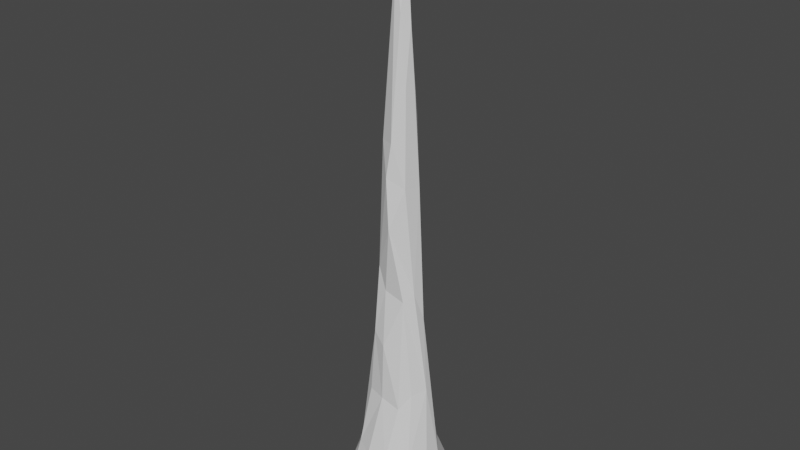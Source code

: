 # Source: CS_ss7.blend  (saved by Blender 2.80.75; exported with 4.5.12 LTS)
import bpy
from mathutils import Matrix  # noqa: F401  (used for matrix-valued properties, if any)

bpy.ops.wm.read_factory_settings(use_empty=True)
scene = bpy.context.scene
scene.name = 'Scene'

# ---- collections
col_collection = bpy.data.collections.new('Collection'); scene.collection.children.link(col_collection)

# ---- world
world_world = bpy.data.worlds.new('World'); scene.world = world_world
world_world.use_nodes = True; world_world.node_tree.nodes.clear()
_N = world_world.node_tree.nodes; _L = world_world.node_tree.links
n0 = _N.new('ShaderNodeOutputWorld'); n0.name = 'World Output'; n0.location = (300, 300)
n1 = _N.new('ShaderNodeBackground'); n1.name = 'Background'; n1.location = (10, 300)
n1.inputs[0].default_value = (0.05088, 0.05088, 0.05088, 1.0)
_L.new(n1.outputs[0], n0.inputs[0])
n0.is_active_output = True
world_world.color = (0.05088, 0.05088, 0.05088)
world_world.use_sun_shadow = False
world_world.sun_shadow_jitter_overblur = 0.0

# ---- meshes
me_icosphere = bpy.data.meshes.new('Icosphere')
me_icosphere.from_pydata([(0.5707, 0.8408, -0.03037), (0.2009, 0.01687, 8.836), (0.453, 0.08486, 3.578), (0.4865, -0.2773, 2.131), (-0.9542, 0.2456, -0.1033), (0.9297, -0.02302, 0.2082), (0.2749, 0.4134, 2.078), (0.001833, 0.1273, -0.3361), (0.6233, -0.0243, 2.188), (0.3009, -0.4248, 1.832), (-0.9433, -0.2848, -0.09824), (-0.104, -0.2722, 4.086), (0.7586, 0.171, 0.7547), (-0.24, -0.01107, 8.19), (-0.03849, -0.0685, 9.852), (-0.3744, 0.07995, 4.594), (0.07487, -0.1178, 10.83), (-0.2347, 0.3989, 2.215), (0.03084, 0.0954, 9.581), (0.05508, -0.3763, 5.338), (-0.4936, -0.5544, 0.8568), (-0.1707, 0.2145, 7.465), (0.2719, -0.2037, 6.085), (0.002235, 0.06737, 10.88), (-0.1209, 0.03126, 10.85), (-0.5753, 0.802, -0.1252), (-0.2435, -0.1477, 6.829), (-0.6779, 0.399, 0.6985), (-0.3853, -0.3567, 1.97), (-0.05228, 0.2936, 6.929), (-0.127, 0.04822, 9.446), (-0.459, -0.03669, 3.985), (0.0305, -0.2719, 6.857), (-0.2007, 0.2656, 4.014), (-0.5009, 0.2599, 2.167), (0.1987, 0.2924, 3.985), (3.366e-05, 1.013, -0.1095), (0.1183, 0.04373, 10.82), (0.2586, 0.05487, 7.694), (-0.06588, -0.1027, 10.65), (0.1999, -0.6803, 0.7969), (0.1016, -0.1195, 8.987), (0.5888, -0.4982, 0.7501), (-0.2973, -0.3377, 3.215), (0.008025, 0.4533, 2.985), (0.2156, -0.1245, 7.807), (-0.02263, -0.4403, 3.061), (-0.8086, 0.4721, 0.2544), (-0.7755, -0.1821, 0.6722), (-0.3029, 0.3552, 3.218), (0.1213, 0.02826, 9.989), (-0.03687, -0.3218, 6.246), (-0.06095, 0.648, 0.9934), (0.1237, 0.2843, 7.182), (0.09544, 0.3149, 5.862), (0.3735, 0.6334, 0.6945), (0.309, -0.8605, 0.3148), (-0.1195, 0.3602, 5.316), (0.913, 0.3682, -0.1224), (-0.4961, 0.02739, 3.111), (-0.05618, -0.4447, 1.945), (-0.3173, -0.1808, 4.468), (0.2847, -0.2714, 3.977), (0.3339, 0.08888, 6.056), (0.397, -0.1098, 4.113), (-0.7378, 0.4206, -0.2441), (-0.7914, -0.463, 0.2649), (0.0102, -1.004, -0.04086), (0.8279, 0.3592, -0.2401), (-0.003016, 0.9306, -0.2435), (-0.1794, -0.71, 0.779), (-0.4458, 0.6564, 0.6278), (-0.5775, -0.8144, -0.05153), (0.7386, -0.1388, 0.8356), (0.9062, -0.3893, -0.1136), (0.5941, -0.8075, -0.06694), (-0.9051, -0.1039, -0.2074)], [], [(42, 3, 9), (38, 22, 63), (43, 46, 11), (10, 72, 66), (67, 7, 75), (17, 44, 6), (15, 13, 21), (33, 15, 57), (13, 61, 26), (46, 9, 62), (33, 49, 15), (0, 68, 69), (68, 0, 58), (0, 69, 36), (13, 26, 14), (71, 17, 6), (66, 20, 48), (4, 25, 65), (6, 35, 2), (69, 7, 65), (61, 11, 19), (66, 72, 20), (23, 18, 24), (41, 32, 45), (42, 75, 74), (36, 71, 52), (26, 51, 32), (67, 70, 72), (19, 11, 62), (27, 17, 71), (20, 28, 48), (48, 47, 4), (7, 76, 65), (41, 45, 1), (68, 74, 7), (43, 61, 31), (31, 15, 59), (42, 56, 75), (59, 15, 49), (38, 1, 45), (8, 42, 73), (51, 26, 61), (45, 32, 22), (29, 54, 57), (43, 60, 46), (52, 71, 6), (72, 10, 76), (35, 6, 44), (57, 35, 33), (12, 73, 5), (43, 48, 28), (49, 44, 17), (0, 36, 55), (25, 4, 47), (1, 38, 53), (37, 50, 18), (12, 55, 6), (53, 18, 1), (48, 4, 10), (69, 25, 36), (74, 58, 5), (74, 75, 7), (63, 35, 54), (27, 59, 34), (3, 62, 9), (54, 35, 57), (67, 75, 56), (59, 27, 48), (25, 47, 71), (12, 5, 58), (42, 8, 3), (35, 63, 2), (50, 37, 16), (40, 56, 42), (12, 0, 55), (72, 70, 20), (30, 18, 21), (14, 50, 16), (76, 67, 72), (30, 21, 13), (53, 29, 21), (63, 53, 38), (16, 39, 14), (62, 3, 8), (58, 74, 68), (28, 20, 60), (31, 61, 15), (2, 63, 64), (8, 2, 64), (14, 39, 24), (44, 33, 35), (19, 62, 64), (37, 18, 23), (48, 43, 59), (36, 25, 71), (67, 56, 70), (51, 61, 19), (76, 10, 4), (25, 69, 65), (16, 24, 39), (37, 23, 16), (29, 57, 21), (48, 10, 66), (18, 53, 21), (15, 61, 13), (52, 55, 36), (38, 45, 22), (50, 14, 41), (12, 58, 0), (54, 29, 53), (34, 49, 17), (47, 27, 71), (14, 26, 32), (62, 11, 46), (33, 44, 49), (2, 8, 12), (30, 13, 14), (67, 76, 7), (9, 60, 40), (8, 73, 12), (74, 5, 73), (2, 12, 6), (1, 50, 41), (54, 53, 63), (57, 15, 21), (56, 40, 70), (61, 43, 11), (40, 60, 70), (14, 24, 30), (60, 43, 28), (31, 59, 43), (51, 19, 22), (27, 34, 17), (22, 19, 64), (7, 69, 68), (42, 74, 73), (18, 30, 24), (50, 1, 18), (40, 42, 9), (32, 41, 14), (63, 22, 64), (60, 20, 70), (32, 51, 22), (23, 24, 16), (48, 27, 47), (49, 34, 59), (55, 52, 6), (46, 60, 9), (64, 62, 8), (65, 76, 4)])
_uv = me_icosphere.uv_layers.new(name='UVMap')
_uv.uv.foreach_set('vector', [0.0, 0.0, 0.0, 0.0, 0.0, 0.0, 0.0, 0.0, 0.0, 0.0, 0.0, 0.0, 0.0, 0.0, 0.0, 0.0, 0.0, 0.0, 0.0, 0.0, 0.0, 0.0, 0.0, 0.0, 0.0, 0.0, 0.0, 0.0, 0.0, 0.0, 0.0, 0.0, 0.0, 0.0, 0.0, 0.0, 0.0, 0.0, 0.0, 0.0, 0.0, 0.0, 0.0, 0.0, 0.0, 0.0, 0.0, 0.0, 0.0, 0.0, 0.0, 0.0, 0.0, 0.0, 0.0, 0.0, 0.0, 0.0, 0.0, 0.0, 0.0, 0.0, 0.0, 0.0, 0.0, 0.0, 0.0, 0.0, 0.0, 0.0, 0.0, 0.0, 0.0, 0.0, 0.0, 0.0, 0.0, 0.0, 0.0, 0.0, 0.0, 0.0, 0.0, 0.0, 0.0, 0.0, 0.0, 0.0, 0.0, 0.0, 0.0, 0.0, 0.0, 0.0, 0.0, 0.0, 0.0, 0.0, 0.0, 0.0, 0.0, 0.0, 0.0, 0.0, 0.0, 0.0, 0.0, 0.0, 0.0, 0.0, 0.0, 0.0, 0.0, 0.0, 0.0, 0.0, 0.0, 0.0, 0.0, 0.0, 0.0, 0.0, 0.0, 0.0, 0.0, 0.0, 0.0, 0.0, 0.0, 0.0, 0.0, 0.0, 0.0, 0.0, 0.0, 0.0, 0.0, 0.0, 0.0, 0.0, 0.0, 0.0, 0.0, 0.0, 0.0, 0.0, 0.0, 0.0, 0.0, 0.0, 0.0, 0.0, 0.0, 0.0, 0.0, 0.0, 0.0, 0.0, 0.0, 0.0, 0.0, 0.0, 0.0, 0.0, 0.0, 0.0, 0.0, 0.0, 0.0, 0.0, 0.0, 0.0, 0.0, 0.0, 0.0, 0.0, 0.0, 0.0, 0.0, 0.0, 0.0, 0.0, 0.0, 0.0, 0.0, 0.0, 0.0, 0.0, 0.0, 0.0, 0.0, 0.0, 0.0, 0.0, 0.0, 0.0, 0.0, 0.0, 0.0, 0.0, 0.0, 0.0, 0.0, 0.0, 0.0, 0.0, 0.0, 0.0, 0.0, 0.0, 0.0, 0.0, 0.0, 0.0, 0.0, 0.0, 0.0, 0.0, 0.0, 0.0, 0.0, 0.0, 0.0, 0.0, 0.0, 0.0, 0.0, 0.0, 0.0, 0.0, 0.0, 0.0, 0.0, 0.0, 0.0, 0.0, 0.0, 0.0, 0.0, 0.0, 0.0, 0.0, 0.0, 0.0, 0.0, 0.0, 0.0, 0.0, 0.0, 0.0, 0.0, 0.0, 0.0, 0.0, 0.0, 0.0, 0.0, 0.0, 0.0, 0.0, 0.0, 0.0, 0.0, 0.0, 0.0, 0.0, 0.0, 0.0, 0.0, 0.0, 0.0, 0.0, 0.0, 0.0, 0.0, 0.0, 0.0, 0.0, 0.0, 0.0, 0.0, 0.0, 0.0, 0.0, 0.0, 0.0, 0.0, 0.0, 0.0, 0.0, 0.0, 0.0, 0.0, 0.0, 0.0, 0.0, 0.0, 0.0, 0.0, 0.0, 0.0, 0.0, 0.0, 0.0, 0.0, 0.0, 0.0, 0.0, 0.0, 0.0, 0.0, 0.0, 0.0, 0.0, 0.0, 0.0, 0.0, 0.0, 0.0, 0.0, 0.0, 0.0, 0.0, 0.0, 0.0, 0.0, 0.0, 0.0, 0.0, 0.0, 0.0, 0.0, 0.0, 0.0, 0.0, 0.0, 0.0, 0.0, 0.0, 0.0, 0.0, 0.0, 0.0, 0.0, 0.0, 0.0, 0.0, 0.0, 0.0, 0.0, 0.0, 0.0, 0.0, 0.0, 0.0, 0.0, 0.0, 0.0, 0.0, 0.0, 0.0, 0.0, 0.0, 0.0, 0.0, 0.0, 0.0, 0.0, 0.0, 0.0, 0.0, 0.0, 0.0, 0.0, 0.0, 0.0, 0.0, 0.0, 0.0, 0.0, 0.0, 0.0, 0.0, 0.0, 0.0, 0.0, 0.0, 0.0, 0.0, 0.0, 0.0, 0.0, 0.0, 0.0, 0.0, 0.0, 0.0, 0.0, 0.0, 0.0, 0.0, 0.0, 0.0, 0.0, 0.0, 0.0, 0.0, 0.0, 0.0, 0.0, 0.0, 0.0, 0.0, 0.0, 0.0, 0.0, 0.0, 0.0, 0.0, 0.0, 0.0, 0.0, 0.0, 0.0, 0.0, 0.0, 0.0, 0.0, 0.0, 0.0, 0.0, 0.0, 0.0, 0.0, 0.0, 0.0, 0.0, 0.0, 0.0, 0.0, 0.0, 0.0, 0.0, 0.0, 0.0, 0.0, 0.0, 0.0, 0.0, 0.0, 0.0, 0.0, 0.0, 0.0, 0.0, 0.0, 0.0, 0.0, 0.0, 0.0, 0.0, 0.0, 0.0, 0.0, 0.0, 0.0, 0.0, 0.0, 0.0, 0.0, 0.0, 0.0, 0.0, 0.0, 0.0, 0.0, 0.0, 0.0, 0.0, 0.0, 0.0, 0.0, 0.0, 0.0, 0.0, 0.0, 0.0, 0.0, 0.0, 0.0, 0.0, 0.0, 0.0, 0.0, 0.0, 0.0, 0.0, 0.0, 0.0, 0.0, 0.0, 0.0, 0.0, 0.0, 0.0, 0.0, 0.0, 0.0, 0.0, 0.0, 0.0, 0.0, 0.0, 0.0, 0.0, 0.0, 0.0, 0.0, 0.0, 0.0, 0.0, 0.0, 0.0, 0.0, 0.0, 0.0, 0.0, 0.0, 0.0, 0.0, 0.0, 0.0, 0.0, 0.0, 0.0, 0.0, 0.0, 0.0, 0.0, 0.0, 0.0, 0.0, 0.0, 0.0, 0.0, 0.0, 0.0, 0.0, 0.0, 0.0, 0.0, 0.0, 0.0, 0.0, 0.0, 0.0, 0.0, 0.0, 0.0, 0.0, 0.0, 0.0, 0.0, 0.0, 0.0, 0.0, 0.0, 0.0, 0.0, 0.0, 0.0, 0.0, 0.0, 0.0, 0.0, 0.0, 0.0, 0.0, 0.0, 0.0, 0.0, 0.0, 0.0, 0.0, 0.0, 0.0, 0.0, 0.0, 0.0, 0.0, 0.0, 0.0, 0.0, 0.0, 0.0, 0.0, 0.0, 0.0, 0.0, 0.0, 0.0, 0.0, 0.0, 0.0, 0.0, 0.0, 0.0, 0.0, 0.0, 0.0, 0.0, 0.0, 0.0, 0.0, 0.0, 0.0, 0.0, 0.0, 0.0, 0.0, 0.0, 0.0, 0.0, 0.0, 0.0, 0.0, 0.0, 0.0, 0.0, 0.0, 0.0, 0.0, 0.0, 0.0, 0.0, 0.0, 0.0, 0.0, 0.0, 0.0, 0.0, 0.0, 0.0, 0.0, 0.0, 0.0, 0.0, 0.0, 0.0, 0.0, 0.0, 0.0, 0.0, 0.0, 0.0, 0.0, 0.0, 0.0, 0.0, 0.0, 0.0, 0.0, 0.0, 0.0, 0.0, 0.0, 0.0, 0.0, 0.0, 0.0, 0.0, 0.0, 0.0, 0.0, 0.0, 0.0, 0.0, 0.0, 0.0, 0.0, 0.0, 0.0, 0.0, 0.0, 0.0, 0.0, 0.0, 0.0, 0.0, 0.0, 0.0, 0.0, 0.0, 0.0, 0.0, 0.0, 0.0, 0.0, 0.0, 0.0, 0.0, 0.0, 0.0, 0.0, 0.0, 0.0, 0.0, 0.0, 0.0, 0.0, 0.0, 0.0, 0.0, 0.0, 0.0, 0.0, 0.0, 0.0, 0.0, 0.0, 0.0, 0.0, 0.0, 0.0, 0.0, 0.0, 0.0, 0.0, 0.0, 0.0, 0.0, 0.0, 0.0, 0.0, 0.0, 0.0, 0.0, 0.0, 0.0, 0.0, 0.0, 0.0, 0.0, 0.0, 0.0, 0.0, 0.0, 0.0, 0.0, 0.0, 0.0, 0.0, 0.0, 0.0, 0.0, 0.0, 0.0, 0.0, 0.0, 0.0, 0.0, 0.0, 0.0, 0.0, 0.0, 0.0, 0.0, 0.0, 0.0, 0.0, 0.0, 0.0, 0.0, 0.0, 0.0, 0.0, 0.0, 0.0, 0.0, 0.0, 0.0, 0.0, 0.0, 0.0, 0.0, 0.0, 0.0, 0.0, 0.0, 0.0, 0.0, 0.0, 0.0, 0.0, 0.0, 0.0, 0.0, 0.0, 0.0, 0.0, 0.0, 0.0, 0.0, 0.0, 0.0, 0.0, 0.0, 0.0, 0.0, 0.0, 0.0, 0.0, 0.0, 0.0, 0.0, 0.0, 0.0, 0.0, 0.0, 0.0, 0.0, 0.0, 0.0, 0.0, 0.0, 0.0, 0.0, 0.0, 0.0, 0.0, 0.0, 0.0, 0.0, 0.0, 0.0, 0.0, 0.0, 0.0, 0.0, 0.0, 0.0, 0.0, 0.0, 0.0, 0.0, 0.0, 0.0, 0.0, 0.0, 0.0, 0.0, 0.0, 0.0, 0.0, 0.0, 0.0, 0.0, 0.0, 0.0, 0.0, 0.0, 0.0, 0.0, 0.0, 0.0, 0.0, 0.0, 0.0, 0.0, 0.0, 0.0, 0.0, 0.0, 0.0, 0.0, 0.0, 0.0, 0.0, 0.0, 0.0, 0.0, 0.0, 0.0, 0.0, 0.0, 0.0, 0.0, 0.0, 0.0, 0.0, 0.0, 0.0, 0.0, 0.0, 0.0, 0.0, 0.0, 0.0, 0.0, 0.0])
me_icosphere.use_remesh_preserve_volume = False
me_icosphere.use_remesh_preserve_attributes = False
me_icosphere.use_mirror_vertex_groups = False
me_icosphere.update()

# ---- objects
ob_icosphere = bpy.data.objects.new('Icosphere', me_icosphere)

# ---- transforms, parenting, visibility, modifiers, constraints
ob_icosphere.location = (0.0, 0.0, 0.0)
ob_icosphere.lineart.crease_threshold = 0.0

# ---- collection membership
col_collection.objects.link(ob_icosphere)

# ---- scene / render settings (as saved in the file)
scene.frame_start = 1; scene.frame_end = 250; scene.frame_set(1)
scene.render.engine = 'BLENDER_EEVEE_NEXT'
scene.cycles.use_denoising = False
scene.cycles.samples = 128
scene.cycles.sampling_pattern = 'TABULATED_SOBOL'
scene.cycles.use_adaptive_sampling = False
scene.cycles.use_light_tree = False
scene.view_settings.view_transform = 'Filmic'
bpy.context.view_layer.update()

# ---- added for rendering (the .blend has no active camera and no usable light): camera, sun
cam_auto = bpy.data.cameras.new('AutoCamera')
cam_auto.lens = 50.0
cam_auto.sensor_width = 36.0
cam_auto.clip_end = 1000.0
ob_auto_camera = bpy.data.objects.new('AutoCamera', cam_auto)
scene.collection.objects.link(ob_auto_camera)
ob_auto_camera.location = (10.6753, -12.8204, 13.8223)
ob_auto_camera.rotation_euler = (1.09748, -7.21219e-08, 0.694738)
scene.camera = ob_auto_camera
light_auto_sun = bpy.data.lights.new('AutoSun', 'SUN')
light_auto_sun.energy = 3.0
light_auto_sun.angle = 0.0523599
ob_auto_sun = bpy.data.objects.new('AutoSun', light_auto_sun)
scene.collection.objects.link(ob_auto_sun)
ob_auto_sun.rotation_euler = (0.872665, 0.174533, 0.523599)
bpy.context.view_layer.update()
